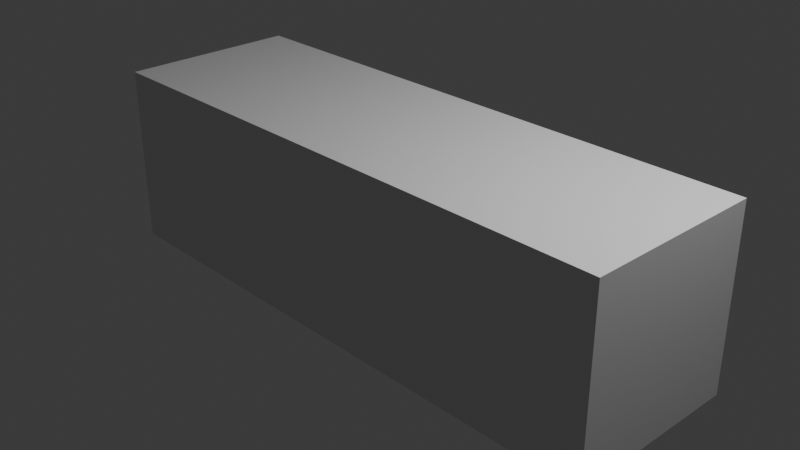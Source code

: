 # Source: PlasticBottle.blend  (saved by Blender 4.2.66; exported with 4.5.12 LTS)
import bpy
from mathutils import Matrix  # noqa: F401  (used for matrix-valued properties, if any)

bpy.ops.wm.read_factory_settings(use_empty=True)
scene = bpy.context.scene
scene.name = 'Scene'

# ---- collections
col_collection = bpy.data.collections.new('Collection'); scene.collection.children.link(col_collection)

# ---- materials (node trees are filled in below, after node groups)
mat_material = bpy.data.materials.new('Material')
mat_material.alpha_threshold = 0.0
mat_material.use_transparent_shadow = False
mat_material.roughness = 0.5
mat_material.line_color = (0.0, 0.0, 0.0, 1.0)

# ---- material node trees
mat_material.use_nodes = True; mat_material.node_tree.nodes.clear()
_N = mat_material.node_tree.nodes; _L = mat_material.node_tree.links
n0 = _N.new('ShaderNodeOutputMaterial'); n0.name = 'Material Output'; n0.location = (300, 300)
n1 = _N.new('ShaderNodeBsdfPrincipled'); n1.name = 'Principled BSDF'; n1.location = (10, 300)
n1.inputs[3].default_value = 1.45
_L.new(n1.outputs[0], n0.inputs[0])
n0.is_active_output = True

# ---- world
world_world = bpy.data.worlds.new('World'); scene.world = world_world
world_world.use_nodes = True; world_world.node_tree.nodes.clear()
_N = world_world.node_tree.nodes; _L = world_world.node_tree.links
n0 = _N.new('ShaderNodeOutputWorld'); n0.name = 'World Output'; n0.location = (300, 300)
n1 = _N.new('ShaderNodeBackground'); n1.name = 'Background'; n1.location = (10, 300)
n1.inputs[0].default_value = (0.05088, 0.05088, 0.05088, 1.0)
_L.new(n1.outputs[0], n0.inputs[0])
n0.is_active_output = True
world_world.color = (0.05088, 0.05088, 0.05088)
world_world.sun_shadow_jitter_overblur = 0.0

# ---- cameras
cam_camera = bpy.data.cameras.new('Camera')
cam_camera.clip_end = 100.0
cam_camera.ortho_scale = 7.314

# ---- lights
light_light = bpy.data.lights.new('Light', 'POINT')
light_light.energy = 1000.0
light_light.shadow_soft_size = 0.1

# ---- meshes
me_cube = bpy.data.meshes.new('Cube')
me_cube.from_pydata([(3.201, 1.0, 1.0), (3.201, 1.0, -1.0), (3.201, -1.0, 1.0), (3.201, -1.0, -1.0), (-3.201, 1.0, 1.0), (-3.201, 1.0, -1.0), (-3.201, -1.0, 1.0), (-3.201, -1.0, -1.0)], [], [(0, 4, 6, 2), (3, 2, 6, 7), (7, 6, 4, 5), (5, 1, 3, 7), (1, 0, 2, 3), (5, 4, 0, 1)])
_uv = me_cube.uv_layers.new(name='UVMap')
_uv.uv.foreach_set('vector', [0.625, 0.5, 0.875, 0.5, 0.875, 0.75, 0.625, 0.75, 0.375, 0.75, 0.625, 0.75, 0.625, 1.0, 0.375, 1.0, 0.375, 0.0, 0.625, 0.0, 0.625, 0.25, 0.375, 0.25, 0.125, 0.5, 0.375, 0.5, 0.375, 0.75, 0.125, 0.75, 0.375, 0.5, 0.625, 0.5, 0.625, 0.75, 0.375, 0.75, 0.375, 0.25, 0.625, 0.25, 0.625, 0.5, 0.375, 0.5])
me_cube.materials.append(mat_material)
me_cube.use_mirror_vertex_groups = False
me_cube.update()

# ---- objects
ob_cube = bpy.data.objects.new('Cube', me_cube)
ob_light = bpy.data.objects.new('Light', light_light)
ob_camera = bpy.data.objects.new('Camera', cam_camera)

# ---- transforms, parenting, visibility, modifiers, constraints
ob_cube.location = (0.0, 0.0, 0.0)
ob_cube.lock_rotations_4d = False
ob_cube.empty_display_type = 'ARROWS'
ob_cube.lineart.crease_threshold = 0.0
ob_light.location = (4.076, 1.005, 5.904)
ob_light.rotation_euler = (0.6503, 0.05522, 1.866)
ob_light.lock_rotations_4d = False
ob_light.empty_display_type = 'ARROWS'
ob_light.color = (0.0, 0.0, 0.0, 0.0)
ob_light.lineart.crease_threshold = 0.0
ob_camera.location = (7.359, -6.926, 4.958)
ob_camera.rotation_euler = (1.109, 0.0, 0.8149)
ob_camera.lock_rotations_4d = False
ob_camera.empty_display_type = 'ARROWS'
ob_camera.color = (0.0, 0.0, 0.0, 0.0)
ob_camera.display_type = 'WIRE'
ob_camera.lineart.crease_threshold = 0.0

# ---- collection membership
col_collection.objects.link(ob_cube)
col_collection.objects.link(ob_light)
col_collection.objects.link(ob_camera)

# ---- scene / render settings (as saved in the file)
scene.camera = ob_camera
scene.frame_start = 1; scene.frame_end = 250; scene.frame_set(1)
scene.render.engine = 'CYCLES'
bpy.context.view_layer.update()
